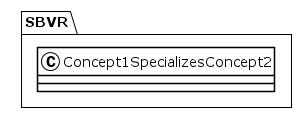

The diagram above was rendered by PlantUML. Its source (embedded in the PNG):
@startuml
!theme plain
package SBVR {
class Concept1SpecializesConcept2 {
}
}
@enduml